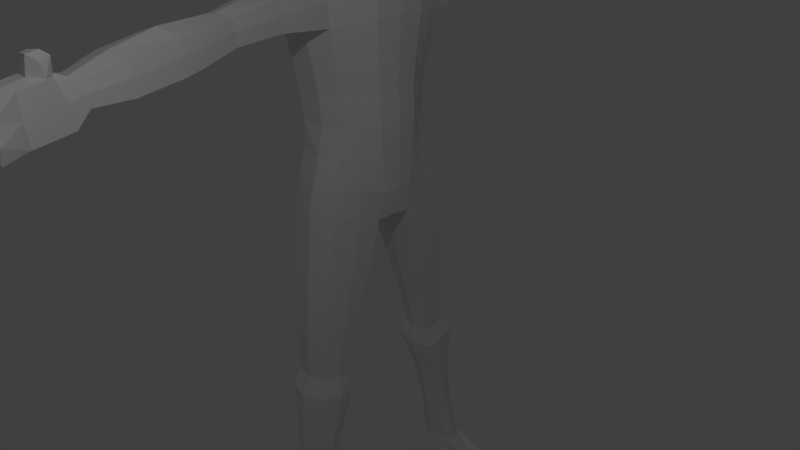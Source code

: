 # Source: manmade.blend  (saved by Blender 2.79.0; exported with 4.5.12 LTS)
import bpy
from mathutils import Matrix  # noqa: F401  (used for matrix-valued properties, if any)

bpy.ops.wm.read_factory_settings(use_empty=True)
scene = bpy.context.scene
scene.name = 'Scene'

# ---- collections
col_collection_1 = bpy.data.collections.new('Collection 1'); scene.collection.children.link(col_collection_1)

# ---- materials (node trees are filled in below, after node groups)
mat_material = bpy.data.materials.new('Material')
mat_material.alpha_threshold = 0.0
mat_material.use_transparent_shadow = False
mat_material.roughness = 0.5
mat_material.line_color = (0.0, 0.0, 0.0, 1.0)
mat_material_002 = bpy.data.materials.new('Material.002')
mat_material_002.alpha_threshold = 0.0
mat_material_002.use_transparent_shadow = False
mat_material_002.roughness = 0.5

# ---- material node trees

# ---- world
world_world = bpy.data.worlds.new('World'); scene.world = world_world
world_world.color = (0.05088, 0.05088, 0.05088)
world_world.use_sun_shadow = False
world_world.sun_shadow_jitter_overblur = 0.0
world_world.cycles.sampling_method = 'MANUAL'

# ---- cameras
cam_camera = bpy.data.cameras.new('Camera')
cam_camera.clip_end = 100.0
cam_camera.lens = 35.0
cam_camera.sensor_width = 32.0
cam_camera.sensor_height = 18.0
cam_camera.ortho_scale = 7.314
cam_camera.dof.focus_distance = 0.0
cam_camera.dof.aperture_fstop = 128.0

# ---- lights
light_point = bpy.data.lights.new('Point', 'POINT')
light_point.transmission_factor = 0.0
light_point.energy = 100.0
light_point.shadow_buffer_clip_start = 0.5
light_point.shadow_soft_size = 0.1
light_point.shadow_maximum_resolution = 0.006
light_point.use_absolute_resolution = True
light_lamp = bpy.data.lights.new('Lamp', 'POINT')
light_lamp.transmission_factor = 0.0
light_lamp.cutoff_distance = 30.0
light_lamp.energy = 100.0
light_lamp.shadow_buffer_clip_start = 1.001
light_lamp.shadow_soft_size = 0.1
light_lamp.shadow_maximum_resolution = 0.006
light_lamp.use_absolute_resolution = True

# ---- meshes
me_cube = bpy.data.meshes.new('Cube')
me_cube.from_pydata([(0.3624, 0.8494, -1.0), (0.3818, -0.8531, -1.0), (-0.2829, -0.8936, -1.0), (-0.2636, 0.9313, -1.0), (0.3583, 0.8494, 1.7), (0.3525, -0.8531, 1.732), (-0.2757, -0.997, 1.695), (-0.09324, 1.0, 1.718), (0.4953, 0.01336, -1.172), (-0.309, 2.98e-07, -1.201), (0.5776, -5.364e-07, 1.876), (-0.406, 1.788e-07, 1.876), (0.301, 0.6197, 0.0), (0.2928, -0.639, 0.0), (-0.2393, -0.7498, 0.0), (-0.2346, 0.7543, 0.0), (-0.4263, -0.0001482, 0.0), (0.5793, -0.0001486, 0.0), (0.4552, -0.2248, -1.205), (0.5293, -0.3347, 1.81), (-0.355, -0.2033, -1.183), (-0.3024, -0.3785, 1.823), (-0.4159, -0.2579, 0.0), (0.5432, -0.2579, 0.0), (-0.3008, 0.2237, -1.201), (-0.2985, 0.3501, 1.794), (0.4844, 0.2139, -1.201), (0.4838, 0.3501, 1.808), (0.5416, 0.264, 0.0), (-0.4137, 0.264, 0.0), (0.4123, 0.2069, 2.09), (0.4261, 0.001781, 2.118), (-0.2464, -0.2302, 2.091), (-0.2558, 0.001782, 2.118), (0.4128, -0.1926, 2.091), (-0.246, 0.2445, 2.089), (0.07749, 1.0, -1.0), (0.07749, -0.977, -1.0), (0.0775, 1.0, 1.758), (0.07749, -1.0, 1.758), (0.07749, 1.192e-07, -1.23), (0.06277, 0.7543, 0.0), (0.08894, -0.7498, 0.0), (0.08302, -0.4352, 1.886), (0.07749, -0.1633, -1.205), (0.07902, 0.1629, -1.201), (0.08289, 0.4378, 1.847), (0.3755, 0.3531, 3.109), (0.08322, -0.2302, 2.091), (0.08313, 0.2445, 2.089), (0.6195, 0.3088, 2.193), (0.6465, -5.35e-07, 2.18), (-0.2818, -0.3489, 2.195), (-0.2953, 1.802e-07, 2.234), (0.6204, -0.3218, 2.195), (0.08302, -0.4318, 2.195), (-0.2813, 0.3768, 2.193), (0.08289, 0.4597, 2.193), (0.4726, 0.0009366, 3.171), (-0.2631, -0.3734, 3.125), (-0.271, 0.0009373, 3.167), (0.09064, 0.0009369, 3.234), (0.3781, -0.3447, 3.114), (0.08824, -0.3734, 3.171), (-0.2473, 0.3995, 3.128), (0.08812, 0.3995, 3.17), (0.3037, -1.062, -5.28), (0.3502, -1.374, -5.281), (0.2011, 1.396, -5.289), (-0.04283, 1.396, -5.289), (0.1873, -1.4, -5.281), (0.04416, -1.345, -5.281), (0.01533, 1.067, -5.287), (0.01236, -1.068, -5.28), (0.1873, -1.005, -5.28), (0.3578, 1.374, -5.289), (0.3767, 1.074, -5.287), (0.2019, 0.9966, -5.287), (0.4134, 0.7977, 1.176), (0.3617, -0.8072, 1.176), (-0.2766, -0.9541, 1.192), (-0.3337, 0.9483, 1.176), (-0.4315, 1.985e-07, 1.255), (0.5988, -4.575e-07, 1.255), (-0.4187, -0.3193, 1.229), (0.5727, -0.3193, 1.229), (0.5715, 0.332, 1.227), (-0.4175, 0.332, 1.227), (0.07296, 0.9483, 1.176), (0.08265, -0.9541, 1.176), (0.3617, -0.8072, 1.176), (0.3525, -0.8531, 1.732), (-0.2766, -0.9541, 1.192), (-0.2757, -0.997, 1.695), (0.07749, -1.0, 1.758), (0.08265, -0.9541, 1.176), (0.9435, -4.252, 0.9182), (0.9602, -4.29, 1.404), (0.8235, -4.374, 0.9596), (0.7393, -4.413, 1.429), (0.884, -4.413, 1.429), (0.8883, -4.374, 0.9438), (0.7702, 3.97, 0.9205), (0.8033, 4.011, 1.388), (0.6186, 4.091, 0.9168), (0.5928, 4.132, 1.385), (0.7303, 4.132, 1.385), (0.7266, 4.091, 0.9168), (0.5498, -0.917, -5.686), (0.4423, -1.451, -5.688), (0.2205, 1.478, -5.696), (-0.008075, 1.419, -5.696), (0.2069, -1.468, -5.688), (-0.03049, -1.401, -5.687), (-0.01756, 0.9892, -5.693), (-0.03049, -0.9834, -5.686), (0.2069, -0.917, -5.686), (0.4426, 1.447, -5.696), (0.5673, 0.912, -5.693), (0.2216, 0.912, -5.693), (1.123, -0.9843, -5.4), (0.9834, -1.384, -5.463), (1.001, 1.38, -5.456), (1.125, 1.009, -5.421), (1.122, -0.9613, -5.687), (1.042, -1.408, -5.688), (1.079, 1.421, -5.697), (1.123, 0.9807, -5.693), (0.3054, 1.32, 1.57), (0.1669, 1.442, 1.639), (0.3548, 1.289, 1.25), (0.1635, 1.404, 1.208), (-0.01727, 1.41, 1.557), (-0.09154, 1.379, 1.25), (0.4395, 1.838, 1.517), (0.4192, 1.813, 1.231), (0.2659, 1.914, 1.158), (0.2693, 1.953, 1.589), (0.09427, 1.912, 1.497), (0.05144, 1.887, 1.231), (0.6123, 2.289, 1.529), (0.5841, 2.253, 1.13), (0.3573, 2.368, 1.063), (0.3615, 2.415, 1.596), (0.1076, 2.392, 1.509), (0.07105, 2.356, 1.13), (0.6843, 2.533, 1.521), (0.6538, 2.495, 1.09), (0.4068, 2.614, 1.044), (0.4108, 2.661, 1.567), (0.1357, 2.645, 1.501), (0.1008, 2.607, 1.09), (0.7248, 3.036, 1.431), (0.7002, 3.005, 1.084), (0.5061, 3.114, 1.065), (0.5091, 3.148, 1.45), (0.2943, 3.126, 1.411), (0.2548, 3.095, 1.084), (0.7305, 3.475, 1.333), (0.714, 3.454, 1.1), (0.5922, 3.545, 1.072), (0.5944, 3.571, 1.36), (0.4606, 3.535, 1.312), (0.4148, 3.514, 1.1), (0.7472, 3.673, 1.447), (0.6779, 3.573, 0.9613), (0.6239, 3.698, 0.9575), (0.6277, 3.742, 1.443), (0.4764, 3.742, 1.443), (0.5033, 3.698, 0.9575), (0.6186, 4.091, 0.9168), (0.5928, 4.132, 1.385), (0.4764, 3.742, 1.443), (0.5033, 3.698, 0.9575), (-0.3998, -0.0003669, 0.4348), (0.555, -0.0003674, 0.4348), (-0.3892, -0.2619, 0.4267), (0.524, -0.2619, 0.4267), (0.5226, 0.2691, 0.4263), (-0.3874, 0.2691, 0.4263), (0.08521, -0.7818, 0.4107), (0.3211, 0.6376, 0.4107), (0.3001, -0.6534, 0.4107), (-0.2513, -0.7818, 0.4107), (-0.2478, 0.7693, 0.4107), (0.06558, 0.7693, 0.4107), (0.362, 0.7072, 0.7933), (0.327, -0.7199, 0.7933), (-0.2879, -0.8559, 0.7933), (-0.2853, 0.8467, 0.7933), (0.06904, 0.8467, 0.7933), (-0.4112, -0.0001219, 0.8425), (0.5718, -0.0001225, 0.8425), (-0.3996, -0.2865, 0.8261), (0.5434, -0.2865, 0.8261), (0.542, 0.2964, 0.8253), (-0.3981, 0.2964, 0.8253), (0.08393, -0.8559, 0.7933), (-0.3945, 6.494e-06, -0.8407), (0.5495, 6.088e-06, -0.8407), (0.3467, 0.7854, -0.6859), (0.3569, -0.7944, -0.6859), (-0.2788, -0.8399, -0.6859), (-0.2773, 0.8571, -0.6859), (0.537, -0.1989, -0.8237), (-0.3909, -0.1989, -0.8237), (-0.3891, 0.2009, -0.8209), (0.5375, 0.2009, -0.8209), (0.08183, -0.916, -0.6859), (0.07277, 0.9332, -0.6859), (0.3192, 0.6897, -0.345), (0.3198, -0.7039, -0.345), (-0.2569, -0.7468, -0.345), (-0.2393, 0.7543, -0.345), (0.06728, 0.8288, -0.345), (-0.4052, -4.036e-05, -0.4178), (0.5584, -4.08e-05, -0.4178), (0.5339, -0.2268, -0.4099), (-0.3981, -0.2268, -0.4099), (-0.3961, 0.2309, -0.4086), (0.5332, 0.2309, -0.4086), (0.08505, -0.8183, -0.345), (0.2159, -1.526, 1.196), (-0.01827, -1.505, 1.248), (-0.006521, -1.579, 1.595), (0.2119, -1.562, 1.645), (0.3566, -1.44, 1.582), (0.3729, -1.41, 1.233), (0.3541, -2.116, 1.182), (0.1387, -2.112, 1.51), (0.4495, -2.036, 1.497), (0.1666, -2.088, 1.238), (0.3507, -2.146, 1.562), (0.4684, -2.012, 1.222), (0.4624, -2.569, 1.093), (0.2064, -2.581, 1.504), (0.6, -2.489, 1.491), (0.2377, -2.552, 1.168), (0.4581, -2.607, 1.576), (0.6167, -2.46, 1.152), (0.5214, -2.817, 1.05), (0.2519, -2.835, 1.495), (0.6736, -2.737, 1.482), (0.2843, -2.804, 1.136), (0.5167, -2.858, 1.579), (0.6895, -2.707, 1.121), (0.65, -3.367, 1.051), (0.3943, -3.381, 1.441), (0.7932, -3.288, 1.428), (0.4258, -3.352, 1.1), (0.6462, -3.402, 1.487), (0.8098, -3.259, 1.084), (0.7468, -3.787, 1.101), (0.5597, -3.778, 1.356), (0.8263, -3.711, 1.343), (0.5858, -3.757, 1.118), (0.7444, -3.808, 1.37), (0.8465, -3.69, 1.102), (0.7902, -3.958, 0.9721), (0.6966, -4.046, 1.454), (0.821, -3.939, 1.419), (0.7169, -3.958, 0.9879), (0.7858, -3.997, 1.469), (0.851, -3.832, 0.9465), (0.7708, 3.846, 1.429), (0.7064, 3.732, 0.9487), (0.6556, 3.857, 0.945), (0.6593, 3.899, 1.425), (0.5123, 3.899, 1.425), (0.5388, 3.857, 0.945), (0.5123, 3.899, 1.425), (0.5388, 3.857, 0.945), (0.8264, -4.112, 0.9616), (0.6717, -4.151, 1.454), (0.9022, -4.026, 1.429), (0.7563, -4.112, 0.9775), (0.822, -4.151, 1.454), (0.8852, -3.987, 0.936), (0.4229, 0.8236, 1.451), (0.3717, -0.8302, 1.467), (-0.3506, -0.9771, 1.467), (-0.2602, 0.9741, 1.467), (-0.4188, 1.887e-07, 1.565), (0.5882, -4.97e-07, 1.565), (-0.4056, -0.327, 1.532), (0.5656, -0.327, 1.532), (0.5646, 0.3411, 1.531), (-0.4047, 0.3411, 1.531), (0.3717, -0.8302, 1.467), (-0.3506, -0.9771, 1.467), (0.9519, -4.271, 1.161), (0.752, -4.393, 1.186), (0.7867, 3.991, 1.154), (0.6057, 4.112, 1.151), (0.6064, 0.4143, 2.621), (-0.1011, 1.394, 1.423), (0.3671, 1.305, 1.423), (0.04353, 1.9, 1.374), (0.4293, 1.826, 1.374), (0.06002, 2.374, 1.329), (0.5982, 2.271, 1.329), (0.08896, 2.626, 1.305), (0.6691, 2.514, 1.305), (0.2452, 3.11, 1.258), (0.7125, 3.02, 1.258), (0.4084, 3.524, 1.216), (0.7223, 3.464, 1.216), (0.4899, 3.72, 1.2), (0.6951, 3.594, 1.204), (0.6057, 4.112, 1.151), (0.4899, 3.72, 1.2), (-0.0869, -1.52, 1.42), (0.3794, -1.425, 1.42), (0.09989, -2.1, 1.372), (0.4736, -2.024, 1.372), (0.1693, -2.567, 1.335), (0.6231, -2.475, 1.335), (0.2154, -2.82, 1.314), (0.6962, -2.722, 1.314), (0.3573, -3.366, 1.269), (0.8162, -3.273, 1.269), (0.52, -3.768, 1.235), (0.8511, -3.701, 1.235), (0.6451, -3.977, 1.221), (0.8596, -3.852, 1.195), (0.5256, 3.878, 1.185), (0.7234, 3.754, 1.189), (0.6846, -4.131, 1.208), (0.8937, -4.007, 1.182), (0.8263, -4.127, 1.633), (0.8169, -4.007, 1.648), (0.871, -3.949, 1.602), (0.708, -4.056, 1.635), (0.7219, -4.132, 1.622), (0.8995, -4.058, 1.581), (1.314, -4.586, 1.134), (1.286, -4.62, 1.298), (1.114, -4.709, 1.159), (1.14, -4.701, 1.315), (1.197, -4.661, 1.323), (1.248, -4.709, 1.159), (1.2, -4.635, 0.9959), (1.274, -4.595, 0.9781), (1.215, -4.675, 1.011), (0.6615, 3.881, 1.613), (0.6298, 3.762, 1.631), (0.565, 3.876, 1.613), (0.5493, 3.792, 1.631), (0.6872, 3.733, 1.599), (0.7388, 3.852, 1.617), (1.01, 4.186, 1.124), (0.9988, 4.217, 1.298), (0.8286, 4.307, 1.121), (0.8422, 4.307, 1.295), (0.9092, 4.251, 1.315), (0.9514, 4.307, 1.121), (0.9742, 4.186, 0.9498), (0.9061, 4.216, 0.9259), (0.8614, 4.276, 0.947), (0.07364, 0.5316, 2.663), (-0.3976, -0.3841, 2.728), (0.07379, -0.5014, 2.665), (0.6087, -0.4194, 2.626), (0.6879, -0.001058, 2.656), (-0.389, 0.4144, 2.729), (-0.4118, -0.001057, 2.684), (0.1053, -0.357, -1.999), (-0.2686, -0.3969, -1.977), (-0.2232, -1.019, -1.853), (0.1053, -1.062, -1.853), (0.3694, -0.9556, -1.853), (0.4243, -0.4185, -1.999), (0.3424, 0.9418, -1.87), (0.4366, 0.4261, -2.004), (0.1085, 0.375, -2.004), (0.1072, 1.066, -1.87), (-0.2266, 1.038, -1.87), (-0.194, 0.4359, -2.004), (0.1191, -0.5327, -2.711), (-0.1504, -1.088, -2.609), (0.3439, -1.042, -2.609), (-0.1972, -0.574, -2.689), (0.1191, -1.132, -2.609), (0.3788, -0.5963, -2.711), (0.3792, 0.6185, -2.732), (0.1237, 0.5658, -2.732), (-0.1054, 0.6286, -2.732), (0.312, 1.022, -2.643), (0.1227, 1.122, -2.643), (-0.1388, 1.093, -2.643), (0.1311, -0.6392, -3.275), (-0.09306, -1.111, -3.199), (0.3248, -1.078, -3.199), (-0.1399, -0.6805, -3.252), (0.1311, -1.155, -3.199), (0.3455, -0.7028, -3.275), (0.3464, 0.7173, -3.258), (0.1351, 0.6646, -3.258), (-0.04977, 0.7274, -3.258), (0.2952, 1.052, -3.192), (0.1342, 1.138, -3.192), (-0.08301, 1.108, -3.192), (0.1446, -0.6072, -3.508), (-0.1252, -1.217, -3.421), (0.3944, -1.174, -3.421), (-0.157, -0.6703, -3.508), (0.1446, -1.272, -3.421), (0.3877, -0.6646, -3.508), (0.4334, 0.6918, -3.487), (0.1512, 0.6139, -3.487), (-0.1427, 0.6842, -3.487), (0.3758, 1.158, -3.405), (0.15, 1.277, -3.405), (-0.2013, 1.277, -3.405), (0.1617, -0.7615, -4.1), (-0.04147, -1.249, -4.05), (0.3659, -1.224, -4.05), (-0.07327, -0.8246, -4.1), (0.1617, -1.304, -4.05), (0.3383, -0.8189, -4.1), (0.3514, 0.873, -4.071), (0.1674, 0.7951, -4.071), (-0.02844, 0.8654, -4.071), (0.3292, 1.187, -4.03), (0.1665, 1.273, -4.03), (-0.08662, 1.273, -4.03), (0.1803, -0.9077, -4.739), (0.03111, -1.296, -4.719), (0.3473, -1.286, -4.719), (-0.0006879, -0.9709, -4.739), (0.1803, -1.351, -4.719), (0.3028, -0.9651, -4.739), (0.3385, 0.9985, -4.698), (0.1882, 0.9206, -4.698), (0.02616, 0.9909, -4.698), (0.3284, 1.26, -4.679), (0.1874, 1.335, -4.679), (-0.03191, 1.335, -4.679), (0.4494, -0.5177, -1.1), (0.4384, -0.6011, 1.77), (0.4146, -0.4537, 0.0), (-0.3658, -0.5932, -1.1), (-0.2886, -0.7204, 1.783), (-0.3251, -0.5212, 0.0), (0.08018, -0.7254, 1.82), (0.4947, -1.191, -5.28), (-0.05007, -1.235, -5.28), (-0.3759, -0.6455, 1.202), (0.4643, -0.57, 1.202), (0.4946, -1.191, -5.687), (-0.136, -1.25, -5.687), (0.2069, -1.25, -5.687), (1.185, -1.18, -5.4), (1.185, -1.181, -5.687), (0.409, -0.4631, 0.4185), (-0.3183, -0.5291, 0.4185), (0.4322, -0.5092, 0.8093), (-0.3422, -0.5791, 0.8093), (-0.3594, -0.579, -0.7529), (0.4445, -0.5049, -0.7529), (-0.3365, -0.5417, -0.3766), (0.4239, -0.4719, -0.3766), (-0.3774, -0.661, 1.499), (0.466, -0.5855, 1.499), (0.428, -0.6646, -1.924), (-0.2795, -0.7301, -1.924), (0.3938, -0.7946, -2.659), (-0.2084, -0.8504, -2.659), (0.3678, -0.8649, -3.236), (-0.1511, -0.9129, -3.236), (0.4499, -0.8982, -3.463), (-0.2194, -0.9602, -3.463), (0.4112, -0.9993, -4.074), (-0.1357, -1.05, -4.074), (0.3845, -1.102, -4.729), (-0.06312, -1.144, -4.729), (-0.3651, 0.5814, -1.1), (-0.1959, 0.6751, 1.756), (-0.3241, 0.5091, 0.0), (0.4424, 0.5062, -1.1), (0.421, 0.5998, 1.754), (0.4213, 0.4418, 0.0), (0.08019, 0.7189, 1.803), (-0.04241, 1.227, -5.288), (0.5051, 1.18, -5.288), (0.4925, 0.5649, 1.202), (-0.3756, 0.6401, 1.202), (-0.1246, 1.238, -5.695), (0.505, 1.18, -5.695), (0.2211, 1.238, -5.695), (1.196, 1.191, -5.383), (1.196, 1.19, -5.695), (-0.3176, 0.5192, 0.4185), (0.4218, 0.4534, 0.4185), (-0.3417, 0.5716, 0.8093), (0.452, 0.5018, 0.8093), (0.4421, 0.4932, -0.7534), (-0.3586, 0.567, -0.7534), (0.4262, 0.4603, -0.3768), (-0.3356, 0.5299, -0.3768), (0.4937, 0.5823, 1.491), (-0.3325, 0.6576, 1.499), (-0.2581, 0.7206, -1.937), (0.4085, 0.6584, -1.937), (-0.1715, 0.844, -2.687), (0.3652, 0.7939, -2.687), (-0.1158, 0.9011, -3.225), (0.3404, 0.8585, -3.225), (-0.2007, 0.9455, -3.446), (0.4391, 0.8859, -3.446), (-0.08619, 1.034, -4.051), (0.3748, 0.9911, -4.051), (-0.03153, 1.128, -4.688), (0.368, 1.09, -4.688), (0.394, 0.2138, 1.972), (0.407, 0.001785, 1.999), (-0.2369, 0.001785, 1.999), (-0.2277, 0.231, 1.972), (-0.2281, -0.2173, 1.973), (0.3946, -0.2001, 1.973), (0.08324, -0.2512, 1.99), (0.08316, 0.2606, 1.976)], [], [(430, 427, 71, 70), (444, 442, 6, 39), (463, 439, 5, 279), (39, 6, 93, 94), (501, 477, 7, 281), (209, 36, 3, 203), (284, 21, 11, 282), (286, 27, 10, 283), (517, 516, 33, 35), (45, 40, 9, 24), (220, 28, 17, 216), (218, 22, 16, 215), (185, 41, 15, 184), (499, 478, 15, 213), (221, 42, 14, 212), (461, 440, 13, 211), (216, 17, 23, 217), (460, 443, 22, 218), (462, 442, 21, 284), (283, 10, 19, 285), (515, 514, 30, 31), (40, 44, 20, 9), (215, 16, 29, 219), (498, 481, 28, 220), (429, 426, 74, 73), (482, 477, 25, 46), (500, 480, 27, 286), (282, 11, 25, 287), (35, 33, 53, 56), (31, 30, 50, 51), (516, 518, 32, 33), (519, 515, 31, 34), (521, 517, 35, 49), (520, 519, 34, 48), (518, 520, 48, 32), (514, 521, 49, 30), (32, 48, 55, 52), (48, 34, 54, 55), (480, 482, 46, 27), (432, 433, 77, 76), (8, 18, 44, 40), (211, 13, 42, 221), (181, 12, 41, 185), (26, 8, 40, 45), (200, 0, 36, 209), (89, 79, 90, 95), (439, 444, 39, 5), (513, 432, 76, 484), (363, 294, 47, 58), (361, 362, 62, 63), (294, 359, 65, 47), (360, 361, 63, 59), (49, 35, 56, 57), (34, 31, 51, 54), (33, 32, 52, 53), (30, 49, 57, 50), (65, 64, 60, 61), (61, 60, 59, 63), (58, 61, 63, 62), (47, 65, 61, 58), (359, 364, 64, 65), (364, 365, 60, 64), (362, 363, 58, 62), (365, 360, 59, 60), (77, 72, 114, 119), (108, 66, 120, 124), (74, 66, 108, 116), (483, 69, 111, 487), (475, 429, 73, 446), (474, 428, 67, 445), (436, 435, 75, 68), (428, 430, 70, 67), (437, 436, 68, 69), (433, 434, 72, 77), (426, 431, 66, 74), (512, 437, 69, 483), (187, 79, 89, 197), (326, 265, 102, 292), (191, 82, 87, 196), (495, 485, 86, 195), (192, 83, 85, 194), (457, 447, 84, 193), (267, 264, 103, 106), (195, 86, 83, 192), (193, 84, 82, 191), (494, 486, 81, 189), (197, 89, 80, 188), (456, 448, 79, 187), (276, 273, 99, 100), (275, 272, 101, 98), (280, 80, 92, 289), (279, 5, 91, 288), (80, 89, 95, 92), (5, 39, 94, 91), (99, 291, 337, 338), (97, 100, 339, 336), (328, 274, 97, 290), (272, 277, 96, 101), (274, 276, 100, 97), (327, 275, 98, 291), (103, 292, 350, 351), (105, 106, 354, 353), (265, 266, 107, 102), (268, 267, 106, 105), (269, 169, 173, 271), (266, 269, 104, 107), (451, 112, 113, 450), (489, 119, 114, 487), (488, 118, 119, 489), (449, 109, 112, 451), (446, 73, 115, 450), (76, 77, 119, 118), (69, 68, 110, 111), (68, 75, 117, 110), (73, 74, 116, 115), (70, 71, 113, 112), (67, 70, 112, 109), (67, 109, 125, 121), (452, 121, 125, 453), (490, 123, 127, 491), (484, 76, 123, 490), (488, 117, 126, 491), (445, 67, 121, 452), (117, 75, 122, 126), (449, 108, 124, 453), (76, 118, 127, 123), (88, 81, 133, 131), (281, 7, 132, 295), (7, 38, 129, 132), (78, 88, 131, 130), (38, 4, 128, 129), (278, 78, 130, 296), (131, 133, 139, 136), (295, 132, 138, 297), (132, 129, 137, 138), (130, 131, 136, 135), (129, 128, 134, 137), (296, 130, 135, 298), (136, 139, 145, 142), (297, 138, 144, 299), (138, 137, 143, 144), (135, 136, 142, 141), (137, 134, 140, 143), (298, 135, 141, 300), (142, 145, 151, 148), (299, 144, 150, 301), (144, 143, 149, 150), (141, 142, 148, 147), (143, 140, 146, 149), (300, 141, 147, 302), (148, 151, 157, 154), (301, 150, 156, 303), (150, 149, 155, 156), (147, 148, 154, 153), (149, 146, 152, 155), (302, 147, 153, 304), (154, 157, 163, 160), (303, 156, 162, 305), (156, 155, 161, 162), (153, 154, 160, 159), (155, 152, 158, 161), (304, 153, 159, 306), (160, 163, 169, 166), (305, 162, 168, 307), (162, 161, 167, 168), (159, 160, 166, 165), (161, 158, 164, 167), (306, 159, 165, 308), (325, 270, 171, 309), (268, 105, 171, 270), (307, 168, 172, 310), (440, 454, 182, 13), (42, 180, 183, 14), (478, 492, 184, 15), (22, 176, 174, 16), (28, 178, 175, 17), (443, 455, 176, 22), (17, 175, 177, 23), (481, 493, 178, 28), (16, 174, 179, 29), (13, 182, 180, 42), (186, 181, 185, 190), (190, 185, 184, 189), (88, 190, 189, 81), (78, 186, 190, 88), (454, 456, 187, 182), (180, 197, 188, 183), (492, 494, 189, 184), (176, 193, 191, 174), (178, 195, 192, 175), (455, 457, 193, 176), (175, 192, 194, 177), (493, 495, 195, 178), (174, 191, 196, 179), (182, 187, 197, 180), (210, 200, 209, 214), (1, 201, 208, 37), (479, 496, 207, 26), (9, 198, 206, 24), (441, 458, 205, 20), (8, 199, 204, 18), (438, 459, 201, 1), (37, 208, 202, 2), (476, 497, 203, 3), (20, 205, 198, 9), (26, 207, 199, 8), (214, 209, 203, 213), (41, 214, 213, 15), (12, 210, 214, 41), (201, 211, 221, 208), (496, 498, 220, 207), (198, 215, 219, 206), (458, 460, 218, 205), (199, 216, 217, 204), (459, 461, 211, 201), (208, 221, 212, 202), (497, 499, 213, 203), (205, 218, 215, 198), (207, 220, 216, 199), (289, 92, 223, 311), (91, 94, 225, 226), (95, 90, 227, 222), (288, 91, 226, 312), (92, 95, 222, 223), (94, 93, 224, 225), (311, 223, 231, 313), (226, 225, 232, 230), (222, 227, 233, 228), (312, 226, 230, 314), (223, 222, 228, 231), (225, 224, 229, 232), (313, 231, 237, 315), (230, 232, 238, 236), (228, 233, 239, 234), (314, 230, 236, 316), (231, 228, 234, 237), (232, 229, 235, 238), (315, 237, 243, 317), (236, 238, 244, 242), (234, 239, 245, 240), (316, 236, 242, 318), (237, 234, 240, 243), (238, 235, 241, 244), (317, 243, 249, 319), (242, 244, 250, 248), (240, 245, 251, 246), (318, 242, 248, 320), (243, 240, 246, 249), (244, 241, 247, 250), (319, 249, 255, 321), (248, 250, 256, 254), (246, 251, 257, 252), (320, 248, 254, 322), (249, 246, 252, 255), (250, 247, 253, 256), (321, 255, 261, 323), (254, 256, 262, 260), (252, 257, 263, 258), (322, 254, 260, 324), (255, 252, 258, 261), (256, 253, 259, 262), (168, 268, 270, 172), (310, 172, 270, 325), (166, 169, 269, 266), (104, 269, 271, 170), (267, 268, 346, 344), (165, 166, 266, 265), (264, 267, 344, 349), (308, 165, 265, 326), (323, 261, 275, 327), (262, 259, 332, 330), (258, 263, 277, 272), (324, 260, 274, 328), (261, 258, 272, 275), (276, 274, 334, 329), (263, 324, 328, 277), (259, 323, 327, 273), (164, 308, 326, 264), (173, 310, 325, 271), (257, 322, 324, 263), (253, 321, 323, 259), (251, 320, 322, 257), (247, 319, 321, 253), (245, 318, 320, 251), (241, 317, 319, 247), (239, 316, 318, 245), (235, 315, 317, 241), (233, 314, 316, 239), (229, 313, 315, 235), (227, 312, 314, 233), (224, 311, 313, 229), (90, 288, 312, 227), (93, 289, 311, 224), (169, 307, 310, 173), (271, 325, 309, 170), (158, 306, 308, 164), (163, 305, 307, 169), (152, 304, 306, 158), (157, 303, 305, 163), (146, 302, 304, 152), (151, 301, 303, 157), (140, 300, 302, 146), (145, 299, 301, 151), (134, 298, 300, 140), (139, 297, 299, 145), (128, 296, 298, 134), (133, 295, 297, 139), (4, 278, 296, 128), (81, 281, 295, 133), (292, 102, 356, 350), (107, 104, 358, 357), (273, 327, 291, 99), (277, 328, 290, 96), (291, 98, 343, 337), (101, 96, 342, 341), (79, 279, 288, 90), (6, 280, 289, 93), (264, 326, 292, 103), (82, 282, 287, 87), (485, 500, 286, 86), (83, 283, 285, 85), (447, 462, 284, 84), (86, 286, 283, 83), (84, 284, 282, 82), (486, 501, 281, 81), (448, 463, 279, 79), (331, 330, 329, 334), (330, 332, 333, 329), (260, 262, 330, 331), (259, 273, 333, 332), (274, 260, 331, 334), (273, 276, 329, 333), (340, 339, 338, 337), (335, 336, 339, 340), (342, 335, 340, 341), (341, 340, 337, 343), (98, 101, 341, 343), (96, 290, 335, 342), (100, 99, 338, 339), (290, 97, 336, 335), (347, 345, 344, 346), (345, 348, 349, 344), (167, 164, 348, 345), (168, 167, 345, 347), (268, 168, 347, 346), (164, 264, 349, 348), (350, 356, 357, 355), (355, 357, 358, 352), (354, 355, 352, 353), (351, 350, 355, 354), (104, 293, 352, 358), (102, 107, 357, 356), (106, 103, 351, 354), (293, 105, 353, 352), (53, 52, 360, 365), (54, 51, 363, 362), (56, 53, 365, 364), (57, 56, 364, 359), (52, 55, 361, 360), (50, 57, 359, 294), (55, 54, 362, 361), (51, 50, 294, 363), (44, 18, 371, 366), (1, 37, 369, 370), (438, 1, 370, 464), (441, 20, 367, 465), (20, 44, 366, 367), (37, 2, 368, 369), (476, 3, 376, 502), (45, 24, 377, 374), (3, 36, 375, 376), (36, 0, 372, 375), (479, 26, 373, 503), (26, 45, 374, 373), (366, 371, 383, 378), (370, 369, 382, 380), (464, 370, 380, 466), (465, 367, 381, 467), (367, 366, 378, 381), (369, 368, 379, 382), (502, 376, 389, 504), (374, 377, 386, 385), (376, 375, 388, 389), (375, 372, 387, 388), (503, 373, 384, 505), (373, 374, 385, 384), (378, 383, 395, 390), (380, 382, 394, 392), (466, 380, 392, 468), (467, 381, 393, 469), (381, 378, 390, 393), (382, 379, 391, 394), (504, 389, 401, 506), (385, 386, 398, 397), (389, 388, 400, 401), (388, 387, 399, 400), (505, 384, 396, 507), (384, 385, 397, 396), (390, 395, 407, 402), (392, 394, 406, 404), (468, 392, 404, 470), (469, 393, 405, 471), (393, 390, 402, 405), (394, 391, 403, 406), (506, 401, 413, 508), (397, 398, 410, 409), (401, 400, 412, 413), (400, 399, 411, 412), (507, 396, 408, 509), (396, 397, 409, 408), (402, 407, 419, 414), (404, 406, 418, 416), (470, 404, 416, 472), (471, 405, 417, 473), (405, 402, 414, 417), (406, 403, 415, 418), (508, 413, 425, 510), (409, 410, 422, 421), (413, 412, 424, 425), (412, 411, 423, 424), (509, 408, 420, 511), (408, 409, 421, 420), (414, 419, 431, 426), (416, 418, 430, 428), (472, 416, 428, 474), (473, 417, 429, 475), (417, 414, 426, 429), (418, 415, 427, 430), (510, 425, 437, 512), (421, 422, 434, 433), (425, 424, 436, 437), (424, 423, 435, 436), (511, 420, 432, 513), (420, 421, 433, 432), (415, 473, 475, 427), (419, 472, 474, 431), (403, 471, 473, 415), (407, 470, 472, 419), (391, 469, 471, 403), (395, 468, 470, 407), (379, 467, 469, 391), (383, 466, 468, 395), (368, 465, 467, 379), (371, 464, 466, 383), (2, 441, 465, 368), (18, 438, 464, 371), (85, 285, 463, 448), (80, 280, 462, 447), (204, 217, 461, 459), (202, 212, 460, 458), (18, 204, 459, 438), (2, 202, 458, 441), (183, 188, 457, 455), (177, 194, 456, 454), (14, 183, 455, 443), (23, 177, 454, 440), (109, 449, 453, 125), (66, 445, 452, 120), (120, 452, 453, 124), (71, 446, 450, 113), (108, 449, 451, 116), (116, 451, 450, 115), (194, 85, 448, 456), (188, 80, 447, 457), (431, 474, 445, 66), (427, 475, 446, 71), (19, 43, 444, 439), (280, 6, 442, 462), (212, 14, 443, 460), (217, 23, 440, 461), (285, 19, 439, 463), (43, 21, 442, 444), (423, 511, 513, 435), (422, 510, 512, 434), (411, 509, 511, 423), (410, 508, 510, 422), (399, 507, 509, 411), (398, 506, 508, 410), (387, 505, 507, 399), (386, 504, 506, 398), (372, 503, 505, 387), (377, 502, 504, 386), (0, 479, 503, 372), (24, 476, 502, 377), (87, 287, 501, 486), (78, 278, 500, 485), (206, 219, 499, 497), (200, 210, 498, 496), (24, 206, 497, 476), (0, 200, 496, 479), (181, 186, 495, 493), (179, 196, 494, 492), (12, 181, 493, 481), (29, 179, 492, 478), (118, 488, 491, 127), (75, 484, 490, 122), (122, 490, 491, 126), (117, 488, 489, 110), (110, 489, 487, 111), (196, 87, 486, 494), (186, 78, 485, 495), (434, 512, 483, 72), (72, 483, 487, 114), (435, 513, 484, 75), (4, 38, 482, 480), (278, 4, 480, 500), (38, 7, 477, 482), (210, 12, 481, 498), (219, 29, 478, 499), (287, 25, 477, 501), (27, 46, 521, 514), (21, 43, 520, 518), (43, 19, 519, 520), (46, 25, 517, 521), (19, 10, 515, 519), (11, 21, 518, 516), (10, 27, 514, 515), (25, 11, 516, 517)])
_uv = me_cube.uv_layers.new(name='UVMap')
_uv.uv.foreach_set('vector', [0.9777, 0.4845, 0.9899, 0.4836, 0.9917, 0.5324, 0.98, 0.5333, 0.8637, 0.5978, 0.8322, 0.5971, 0.8325, 0.5723, 0.8631, 0.5732, 0.3917, 0.05934, 0.3947, 0.03514, 0.4158, 0.04011, 0.4122, 0.06369, 0.0, 0.0, 0.0, 0.0, 0.0, 0.0, 0.0, 0.0, 0.68, 0.6027, 0.6795, 0.6258, 0.6515, 0.6238, 0.6528, 0.6013, 0.8715, 0.4027, 0.8735, 0.3749, 0.9025, 0.3774, 0.9013, 0.4052, 0.7642, 0.6012, 0.7698, 0.6269, 0.7379, 0.6335, 0.7365, 0.6057, 0.3131, 0.05048, 0.314, 0.02556, 0.3444, 0.02188, 0.3424, 0.04968, 0.8022, 0.8421, 0.7999, 0.8627, 0.7897, 0.8627, 0.7921, 0.8409, 0.3796, 0.6586, 0.3934, 0.6582, 0.3943, 0.6929, 0.3752, 0.6928, 0.3103, 0.2247, 0.31, 0.188, 0.3326, 0.1898, 0.3299, 0.2271, 0.747, 0.4276, 0.7515, 0.4642, 0.7296, 0.4654, 0.7277, 0.4279, 0.8638, 0.5001, 0.8672, 0.4633, 0.8925, 0.4657, 0.8905, 0.5026, 0.6826, 0.434, 0.686, 0.4677, 0.665, 0.4688, 0.6635, 0.4379, 0.9651, 0.1393, 0.9628, 0.1082, 0.9908, 0.1064, 0.9941, 0.1372, 0.3702, 0.2264, 0.371, 0.1925, 0.3866, 0.1936, 0.3899, 0.225, 0.3299, 0.2271, 0.3326, 0.1898, 0.3545, 0.1914, 0.3492, 0.2279, 0.774, 0.429, 0.7739, 0.4629, 0.7515, 0.4642, 0.747, 0.4276, 0.7926, 0.5966, 0.7988, 0.6217, 0.7698, 0.6269, 0.7642, 0.6012, 0.3424, 0.04968, 0.3444, 0.02188, 0.3724, 0.02989, 0.37, 0.05475, 0.3447, 0.01067, 0.3265, 0.01167, 0.3278, 0.001183, 0.3455, 0.0, 0.3934, 0.6582, 0.4074, 0.6579, 0.4118, 0.6967, 0.3943, 0.6929, 0.7277, 0.4279, 0.7296, 0.4654, 0.707, 0.4666, 0.708, 0.4298, 0.2908, 0.2203, 0.2947, 0.1867, 0.31, 0.188, 0.3103, 0.2247, 0.08808, 0.7112, 0.07314, 0.7101, 0.07634, 0.6629, 0.09078, 0.6639, 0.8591, 0.7274, 0.8354, 0.7226, 0.8285, 0.6931, 0.861, 0.7022, 0.2922, 0.05237, 0.2923, 0.02866, 0.314, 0.02556, 0.3131, 0.05048, 0.7365, 0.6057, 0.7379, 0.6335, 0.7075, 0.6277, 0.7073, 0.6042, 0.7111, 0.8057, 0.7319, 0.8067, 0.7322, 0.8208, 0.6929, 0.8193, 0.7319, 0.7456, 0.7143, 0.7467, 0.7058, 0.7287, 0.7321, 0.7262, 0.7999, 0.8627, 0.8022, 0.8823, 0.7921, 0.8835, 0.7897, 0.8627, 0.3618, 0.0143, 0.3447, 0.01067, 0.3455, 0.0, 0.3619, 0.003722, 0.6903, 0.757, 0.6908, 0.7849, 0.6807, 0.7865, 0.6806, 0.757, 0.8057, 0.6632, 0.8044, 0.6351, 0.8145, 0.6335, 0.8144, 0.6631, 0.8044, 0.691, 0.8057, 0.6632, 0.8144, 0.6631, 0.8145, 0.6927, 0.6908, 0.7291, 0.6903, 0.757, 0.6806, 0.757, 0.6808, 0.7274, 0.7516, 0.8057, 0.7516, 0.7761, 0.769, 0.7767, 0.769, 0.8193, 0.7516, 0.7761, 0.7484, 0.7466, 0.7596, 0.7286, 0.769, 0.7767, 0.8871, 0.7177, 0.8591, 0.7274, 0.861, 0.7022, 0.894, 0.6955, 0.1572, 0.8886, 0.1698, 0.8877, 0.1723, 0.9387, 0.1578, 0.9397, 0.3915, 0.6211, 0.4118, 0.6239, 0.4074, 0.6579, 0.3934, 0.6582, 0.9448, 0.1403, 0.9452, 0.1091, 0.9628, 0.1082, 0.9651, 0.1393, 0.8421, 0.4975, 0.847, 0.4609, 0.8672, 0.4633, 0.8638, 0.5001, 0.3743, 0.6224, 0.3915, 0.6211, 0.3934, 0.6582, 0.3796, 0.6586, 0.8483, 0.3999, 0.8493, 0.372, 0.8735, 0.3749, 0.8715, 0.4027, 0.0, 0.0, 0.0, 0.0, 0.0, 0.0, 0.0, 0.0, 0.8923, 0.61, 0.8637, 0.5978, 0.8631, 0.5732, 0.8852, 0.5872, 0.2162, 0.5541, 0.2236, 0.5554, 0.2139, 0.606, 0.2053, 0.6056, 0.645, 0.7738, 0.6095, 0.7785, 0.6126, 0.7343, 0.6426, 0.7274, 0.5696, 0.6792, 0.5729, 0.7274, 0.531, 0.7071, 0.526, 0.681, 0.656, 0.6349, 0.6523, 0.6827, 0.6095, 0.6818, 0.6147, 0.6559, 0.572, 0.6335, 0.5696, 0.6792, 0.526, 0.681, 0.5298, 0.6495, 0.7111, 0.7762, 0.7111, 0.8057, 0.6929, 0.8193, 0.6929, 0.7768, 0.7484, 0.7466, 0.7319, 0.7456, 0.7321, 0.7262, 0.7596, 0.7286, 0.7319, 0.8067, 0.7516, 0.8057, 0.769, 0.8193, 0.7322, 0.8208, 0.7143, 0.7467, 0.7111, 0.7762, 0.6929, 0.7768, 0.7058, 0.7287, 0.6418, 0.8165, 0.6705, 0.8165, 0.6717, 0.8523, 0.6403, 0.8522, 0.6403, 0.8522, 0.6717, 0.8523, 0.6717, 0.8859, 0.6415, 0.8858, 0.6095, 0.8521, 0.6403, 0.8522, 0.6415, 0.8858, 0.6183, 0.8831, 0.6188, 0.8205, 0.6418, 0.8165, 0.6403, 0.8522, 0.6095, 0.8521, 0.6523, 0.6827, 0.655, 0.7274, 0.6132, 0.7118, 0.6095, 0.6818, 0.7382, 0.6335, 0.734, 0.6813, 0.6929, 0.681, 0.6962, 0.6452, 0.6806, 0.7748, 0.645, 0.7738, 0.6426, 0.7274, 0.6721, 0.7311, 0.734, 0.6813, 0.7385, 0.7262, 0.6965, 0.7146, 0.6929, 0.681, 0.1723, 0.9387, 0.1876, 0.9372, 0.1931, 0.9723, 0.1736, 0.9742, 0.04923, 0.6255, 0.06676, 0.6619, 0.0, 0.6458, 0.002053, 0.6211, 0.07634, 0.6629, 0.06676, 0.6619, 0.04923, 0.6255, 0.07749, 0.6279, 0.6066, 0.04663, 0.5926, 0.0473, 0.5889, 0.01204, 0.604, 0.01143, 0.8049, 0.08436, 0.7905, 0.08421, 0.7961, 0.03688, 0.81, 0.03611, 0.3968, 0.5716, 0.412, 0.5719, 0.4158, 0.6211, 0.4009, 0.6201, 0.8879, 0.09458, 0.8763, 0.09319, 0.8784, 0.04068, 0.8913, 0.04198, 0.9637, 0.4852, 0.9777, 0.4845, 0.98, 0.5333, 0.9665, 0.5341, 0.906, 0.09629, 0.8879, 0.09458, 0.8913, 0.04198, 0.9113, 0.04389, 0.1698, 0.8877, 0.183, 0.8864, 0.1876, 0.9372, 0.1723, 0.9387, 0.07314, 0.7101, 0.06307, 0.709, 0.06676, 0.6619, 0.07634, 0.6629, 0.6174, 0.09819, 0.6003, 0.09993, 0.5926, 0.0473, 0.6066, 0.04663, 0.9384, 0.03844, 0.9337, 0.004564, 0.9578, 0.003384, 0.9594, 0.03743, 0.02058, 0.0588, 0.02086, 0.08041, 0.0005456, 0.08145, 0.0002728, 0.0604, 0.7333, 0.5409, 0.7351, 0.5778, 0.7067, 0.5769, 0.7079, 0.5407, 0.2947, 0.1139, 0.2919, 0.07839, 0.312, 0.07773, 0.3125, 0.1139, 0.3379, 0.1144, 0.3405, 0.07748, 0.3675, 0.08191, 0.3621, 0.1177, 0.7824, 0.5351, 0.7899, 0.57, 0.7622, 0.574, 0.7576, 0.538, 0.7077, 0.8268, 0.7181, 0.8272, 0.7133, 0.8413, 0.7031, 0.8479, 0.3125, 0.1139, 0.312, 0.07773, 0.3405, 0.07748, 0.3379, 0.1144, 0.7576, 0.538, 0.7622, 0.574, 0.7351, 0.5778, 0.7333, 0.5409, 0.6843, 0.5405, 0.6802, 0.576, 0.6538, 0.5752, 0.6607, 0.5404, 0.9594, 0.03743, 0.9578, 0.003384, 0.9883, 0.0, 0.9911, 0.03539, 0.3808, 0.1205, 0.3885, 0.08585, 0.4084, 0.08956, 0.3985, 0.1232, 0.7936, 0.6888, 0.7828, 0.6955, 0.776, 0.6725, 0.7864, 0.6661, 0.3412, 0.9182, 0.3471, 0.9197, 0.347, 0.9439, 0.3415, 0.9425, 0.0, 0.0, 0.0, 0.0, 0.0, 0.0, 0.0, 0.0, 0.0, 0.0, 0.0, 0.0, 0.0, 0.0, 0.0, 0.0, 0.0, 0.0, 0.0, 0.0, 0.0, 0.0, 0.0, 0.0, 0.0, 0.0, 0.0, 0.0, 0.0, 0.0, 0.0, 0.0, 0.3743, 0.768, 0.395, 0.7686, 0.3989, 0.8003, 0.3857, 0.803, 0.7968, 0.6724, 0.7864, 0.6661, 0.7966, 0.634, 0.8044, 0.6335, 0.2323, 0.6847, 0.2112, 0.6845, 0.2118, 0.6606, 0.2326, 0.6608, 0.3471, 0.9197, 0.3546, 0.9101, 0.3542, 0.9344, 0.347, 0.9439, 0.8044, 0.6952, 0.7936, 0.6888, 0.7864, 0.6661, 0.7968, 0.6724, 0.4517, 0.9166, 0.4715, 0.9163, 0.4715, 0.9398, 0.452, 0.9402, 0.6913, 0.8165, 0.6913, 0.8375, 0.6717, 0.8383, 0.6736, 0.8227, 0.6929, 0.8422, 0.7031, 0.8479, 0.7105, 0.864, 0.7029, 0.8656, 0.294, 0.6717, 0.2877, 0.6617, 0.2898, 0.6397, 0.2954, 0.6496, 0.6969, 0.8208, 0.7077, 0.8268, 0.7031, 0.8479, 0.6929, 0.8422, 0.0, 0.0, 0.0, 0.0, 0.0, 0.0, 0.0, 0.0, 0.2877, 0.6617, 0.2779, 0.6637, 0.2807, 0.6416, 0.2898, 0.6397, 0.7965, 0.8113, 0.8144, 0.8126, 0.8076, 0.8327, 0.7944, 0.8409, 0.553, 0.7584, 0.526, 0.7603, 0.5311, 0.7392, 0.551, 0.7284, 0.5497, 0.7833, 0.5279, 0.7903, 0.526, 0.7603, 0.553, 0.7584, 0.7933, 0.786, 0.8144, 0.7921, 0.8144, 0.8126, 0.7965, 0.8113, 0.81, 0.03611, 0.7961, 0.03688, 0.7874, 0.001991, 0.8096, 0.0007957, 0.1578, 0.9397, 0.1723, 0.9387, 0.1736, 0.9742, 0.1451, 0.9766, 0.9113, 0.04389, 0.8913, 0.04198, 0.8926, 0.006942, 0.9115, 0.008494, 0.8913, 0.04198, 0.8784, 0.04068, 0.8744, 0.005089, 0.8926, 0.006942, 0.09078, 0.6639, 0.07634, 0.6629, 0.07749, 0.6279, 0.09709, 0.6294, 0.98, 0.5333, 0.9917, 0.5324, 1.0, 0.5675, 0.9806, 0.5689, 0.9665, 0.5341, 0.98, 0.5333, 0.9806, 0.5689, 0.9611, 0.5701, 0.9665, 0.5341, 0.9611, 0.5701, 0.9115, 0.5732, 0.9152, 0.5533, 0.744, 0.8405, 0.7488, 0.8231, 0.7675, 0.8208, 0.7677, 0.8403, 0.7181, 0.8385, 0.7214, 0.823, 0.7439, 0.8208, 0.7439, 0.8388, 0.5926, 0.7425, 0.6023, 0.7324, 0.6023, 0.7939, 0.5868, 0.7991, 0.5497, 0.7833, 0.5714, 0.7763, 0.5728, 0.8315, 0.5543, 0.843, 0.3938, 0.753, 0.3799, 0.7668, 0.3743, 0.7167, 0.3893, 0.6967, 0.8744, 0.005089, 0.8784, 0.04068, 0.8266, 0.02129, 0.822, 0.0, 0.7933, 0.786, 0.771, 0.7796, 0.7781, 0.7303, 0.7965, 0.7262, 0.1578, 0.9397, 0.1451, 0.9766, 0.09915, 0.9803, 0.09709, 0.9567, 0.2874, 0.9284, 0.2534, 0.9356, 0.266, 0.8937, 0.287, 0.8869, 0.6528, 0.6013, 0.6515, 0.6238, 0.6157, 0.6113, 0.6166, 0.5993, 0.8423, 0.752, 0.8573, 0.7525, 0.8613, 0.7924, 0.8446, 0.7889, 0.3184, 0.9356, 0.2874, 0.9284, 0.287, 0.8869, 0.3048, 0.8937, 0.8573, 0.7525, 0.8801, 0.7399, 0.872, 0.7819, 0.8613, 0.7924, 0.2713, 0.05425, 0.2718, 0.07905, 0.2303, 0.06915, 0.2301, 0.05351, 0.287, 0.8869, 0.266, 0.8937, 0.2694, 0.8464, 0.2872, 0.84, 0.6166, 0.5993, 0.6157, 0.6113, 0.5725, 0.6082, 0.5731, 0.5971, 0.8446, 0.7889, 0.8613, 0.7924, 0.8675, 0.8385, 0.8514, 0.8343, 0.3048, 0.8937, 0.287, 0.8869, 0.2872, 0.84, 0.3014, 0.8464, 0.8613, 0.7924, 0.872, 0.7819, 0.8808, 0.8288, 0.8675, 0.8385, 0.2301, 0.05351, 0.2303, 0.06915, 0.1857, 0.06748, 0.1855, 0.05459, 0.2872, 0.84, 0.2694, 0.8464, 0.2635, 0.8045, 0.2875, 0.7982, 0.5731, 0.5971, 0.5725, 0.6082, 0.5316, 0.6115, 0.5324, 0.5954, 0.8514, 0.8343, 0.8675, 0.8385, 0.874, 0.8803, 0.8513, 0.8774, 0.3014, 0.8464, 0.2872, 0.84, 0.2875, 0.7982, 0.3081, 0.8045, 0.8675, 0.8385, 0.8808, 0.8288, 0.8941, 0.8697, 0.874, 0.8803, 0.1855, 0.05459, 0.1857, 0.06748, 0.1478, 0.07382, 0.1476, 0.05584, 0.2875, 0.7982, 0.2635, 0.8045, 0.2619, 0.7818, 0.2875, 0.7756, 0.5324, 0.5954, 0.5316, 0.6115, 0.51, 0.6119, 0.5108, 0.5944, 0.8513, 0.8774, 0.874, 0.8803, 0.8769, 0.9025, 0.8528, 0.9002, 0.3081, 0.8045, 0.2875, 0.7982, 0.2875, 0.7756, 0.31, 0.7818, 0.874, 0.8803, 0.8941, 0.8697, 0.8992, 0.8918, 0.8769, 0.9025, 0.1476, 0.05584, 0.1478, 0.07382, 0.127, 0.07585, 0.1268, 0.05647, 0.2875, 0.7756, 0.2619, 0.7818, 0.2665, 0.7362, 0.2873, 0.73, 0.5108, 0.5944, 0.51, 0.6119, 0.4684, 0.606, 0.4691, 0.5923, 0.8528, 0.9002, 0.8769, 0.9025, 0.8816, 0.9464, 0.863, 0.9437, 0.31, 0.7818, 0.2875, 0.7756, 0.2873, 0.73, 0.3052, 0.7362, 0.8769, 0.9025, 0.8992, 0.8918, 0.8996, 0.937, 0.8816, 0.9464, 0.1268, 0.05647, 0.127, 0.07585, 0.08365, 0.07308, 0.08345, 0.05747, 0.2873, 0.73, 0.2665, 0.7362, 0.2727, 0.6965, 0.2871, 0.6906, 0.4691, 0.5923, 0.4684, 0.606, 0.4329, 0.5991, 0.4334, 0.5904, 0.863, 0.9437, 0.8816, 0.9464, 0.8858, 0.9845, 0.8739, 0.9809, 0.3052, 0.7362, 0.2873, 0.73, 0.2871, 0.6906, 0.2987, 0.6965, 0.8816, 0.9464, 0.8996, 0.937, 0.897, 0.9763, 0.8858, 0.9845, 0.08345, 0.05747, 0.08365, 0.07308, 0.04554, 0.06875, 0.04541, 0.05827, 0.2871, 0.6906, 0.2727, 0.6965, 0.2776, 0.6783, 0.2877, 0.6762, 0.4334, 0.5904, 0.4329, 0.5991, 0.4158, 0.6117, 0.4165, 0.5899, 0.8739, 0.9809, 0.8858, 0.9845, 0.8896, 1.0, 0.877, 0.9995, 0.2987, 0.6965, 0.2871, 0.6906, 0.2877, 0.6762, 0.2943, 0.6863, 0.8858, 0.9845, 0.897, 0.9763, 0.8998, 0.9942, 0.8896, 1.0, 0.04541, 0.05827, 0.04554, 0.06875, 0.03449, 0.0803, 0.0342, 0.05845, 0.593, 0.8215, 0.593, 0.8431, 0.5728, 0.8413, 0.5728, 0.8202, 0.0, 0.0, 0.0, 0.0, 0.0, 0.0, 0.0, 0.0, 0.0, 0.0, 0.0, 0.0, 0.0, 0.0, 0.0, 0.0, 0.371, 0.1925, 0.3744, 0.1551, 0.3904, 0.157, 0.3866, 0.1936, 0.9628, 0.1082, 0.9611, 0.07152, 0.9898, 0.06968, 0.9908, 0.1064, 0.686, 0.4677, 0.687, 0.5053, 0.6656, 0.5057, 0.665, 0.4688, 0.7515, 0.4642, 0.7537, 0.5024, 0.7315, 0.5043, 0.7296, 0.4654, 0.31, 0.188, 0.3122, 0.1498, 0.3353, 0.1508, 0.3326, 0.1898, 0.7739, 0.4629, 0.7764, 0.5003, 0.7537, 0.5024, 0.7515, 0.4642, 0.3326, 0.1898, 0.3353, 0.1508, 0.3575, 0.1532, 0.3545, 0.1914, 0.2947, 0.1867, 0.2964, 0.1491, 0.3122, 0.1498, 0.31, 0.188, 0.7296, 0.4654, 0.7315, 0.5043, 0.7084, 0.5048, 0.707, 0.4666, 0.9452, 0.1091, 0.9425, 0.07239, 0.9611, 0.07152, 0.9628, 0.1082, 0.8357, 0.5316, 0.8421, 0.4975, 0.8638, 0.5001, 0.8605, 0.5345, 0.8605, 0.5345, 0.8638, 0.5001, 0.8905, 0.5026, 0.8907, 0.5374, 0.8572, 0.569, 0.8605, 0.5345, 0.8907, 0.5374, 0.8918, 0.5723, 0.8283, 0.5657, 0.8357, 0.5316, 0.8605, 0.5345, 0.8572, 0.569, 0.3744, 0.1551, 0.3808, 0.1205, 0.3985, 0.1232, 0.3904, 0.157, 0.9611, 0.07152, 0.9594, 0.03743, 0.9911, 0.03539, 0.9898, 0.06968, 0.687, 0.5053, 0.6843, 0.5405, 0.6607, 0.5404, 0.6656, 0.5057, 0.7537, 0.5024, 0.7576, 0.538, 0.7333, 0.5409, 0.7315, 0.5043, 0.3122, 0.1498, 0.3125, 0.1139, 0.3379, 0.1144, 0.3353, 0.1508, 0.7764, 0.5003, 0.7824, 0.5351, 0.7576, 0.538, 0.7537, 0.5024, 0.3353, 0.1508, 0.3379, 0.1144, 0.3621, 0.1177, 0.3575, 0.1532, 0.2964, 0.1491, 0.2947, 0.1139, 0.3125, 0.1139, 0.3122, 0.1498, 0.7315, 0.5043, 0.7333, 0.5409, 0.7079, 0.5407, 0.7084, 0.5048, 0.9425, 0.07239, 0.9384, 0.03844, 0.9594, 0.03743, 0.9611, 0.07152, 0.848, 0.4302, 0.8483, 0.3999, 0.8715, 0.4027, 0.8694, 0.4328, 0.9433, 0.1996, 0.9436, 0.1712, 0.9674, 0.17, 0.9695, 0.1983, 0.2823, 0.2847, 0.2856, 0.2538, 0.3102, 0.2619, 0.3066, 0.2957, 0.724, 0.3577, 0.7258, 0.39, 0.7087, 0.3927, 0.705, 0.3587, 0.7752, 0.364, 0.7755, 0.3951, 0.7428, 0.3906, 0.7415, 0.3583, 0.3239, 0.2945, 0.3272, 0.265, 0.3443, 0.2647, 0.3439, 0.2989, 0.3695, 0.2914, 0.3706, 0.2603, 0.3956, 0.2561, 0.3986, 0.2846, 0.9695, 0.1983, 0.9674, 0.17, 0.9979, 0.1679, 1.0, 0.1961, 0.675, 0.3694, 0.6777, 0.4005, 0.6532, 0.4078, 0.6455, 0.38, 0.7415, 0.3583, 0.7428, 0.3906, 0.7258, 0.39, 0.724, 0.3577, 0.3066, 0.2957, 0.3102, 0.2619, 0.3272, 0.265, 0.3239, 0.2945, 0.8694, 0.4328, 0.8715, 0.4027, 0.9013, 0.4052, 0.8955, 0.435, 0.8672, 0.4633, 0.8694, 0.4328, 0.8955, 0.435, 0.8925, 0.4657, 0.847, 0.4609, 0.848, 0.4302, 0.8694, 0.4328, 0.8672, 0.4633, 0.9436, 0.1712, 0.9448, 0.1403, 0.9651, 0.1393, 0.9674, 0.17, 0.2856, 0.2538, 0.2908, 0.2203, 0.3103, 0.2247, 0.3102, 0.2619, 0.7258, 0.39, 0.7277, 0.4279, 0.708, 0.4298, 0.7087, 0.3927, 0.7755, 0.3951, 0.774, 0.429, 0.747, 0.4276, 0.7428, 0.3906, 0.3272, 0.265, 0.3299, 0.2271, 0.3492, 0.2279, 0.3443, 0.2647, 0.3706, 0.2603, 0.3702, 0.2264, 0.3899, 0.225, 0.3956, 0.2561, 0.9674, 0.17, 0.9651, 0.1393, 0.9941, 0.1372, 0.9979, 0.1679, 0.6777, 0.4005, 0.6826, 0.434, 0.6635, 0.4379, 0.6532, 0.4078, 0.7428, 0.3906, 0.747, 0.4276, 0.7277, 0.4279, 0.7258, 0.39, 0.3102, 0.2619, 0.3103, 0.2247, 0.3299, 0.2271, 0.3272, 0.265, 0.4479, 0.6339, 0.4715, 0.6335, 0.4635, 0.6822, 0.4487, 0.6825, 0.526, 0.9182, 0.5013, 0.9106, 0.4994, 0.8594, 0.5125, 0.8674, 0.3482, 0.6288, 0.3743, 0.6219, 0.3627, 0.6748, 0.3476, 0.6815, 0.2265, 0.9718, 0.2037, 0.9714, 0.213, 0.9179, 0.2269, 0.9182, 0.3184, 0.6211, 0.3482, 0.6288, 0.3476, 0.6815, 0.3283, 0.6747, 0.5013, 0.9106, 0.4715, 0.9182, 0.4805, 0.8624, 0.4994, 0.8594, 0.4487, 0.6825, 0.4635, 0.6822, 0.4611, 0.7342, 0.4495, 0.7345, 0.5125, 0.8674, 0.4994, 0.8594, 0.498, 0.8059, 0.5071, 0.8139, 0.3476, 0.6815, 0.3627, 0.6748, 0.3585, 0.7292, 0.3471, 0.7359, 0.2269, 0.9182, 0.213, 0.9179, 0.2168, 0.8639, 0.2275, 0.8641, 0.3283, 0.6747, 0.3476, 0.6815, 0.3471, 0.7359, 0.3319, 0.7294, 0.4994, 0.8594, 0.4805, 0.8624, 0.4805, 0.8133, 0.498, 0.8059, 0.4495, 0.7345, 0.4611, 0.7342, 0.4643, 0.7761, 0.4499, 0.7764, 0.5071, 0.8139, 0.498, 0.8059, 0.4981, 0.7634, 0.5105, 0.7713, 0.3471, 0.7359, 0.3585, 0.7292, 0.3621, 0.7714, 0.3474, 0.7776, 0.2275, 0.8641, 0.2168, 0.8639, 0.2147, 0.823, 0.2282, 0.8233, 0.3319, 0.7294, 0.3471, 0.7359, 0.3474, 0.7776, 0.3288, 0.7714, 0.498, 0.8059, 0.4805, 0.8133, 0.4769, 0.771, 0.4981, 0.7634, 0.4499, 0.7764, 0.4643, 0.7761, 0.4655, 0.7988, 0.4502, 0.7991, 0.5105, 0.7713, 0.4981, 0.7634, 0.4981, 0.7403, 0.5115, 0.7482, 0.3474, 0.7776, 0.3621, 0.7714, 0.3633, 0.7944, 0.3475, 0.8004, 0.2282, 0.8233, 0.2147, 0.823, 0.2141, 0.8006, 0.2285, 0.8009, 0.3288, 0.7714, 0.3474, 0.7776, 0.3475, 0.8004, 0.3277, 0.7943, 0.4981, 0.7634, 0.4769, 0.771, 0.4755, 0.7479, 0.4981, 0.7403, 0.4502, 0.7991, 0.4655, 0.7988, 0.4653, 0.8479, 0.4508, 0.8482, 0.5115, 0.7482, 0.4981, 0.7403, 0.4966, 0.6906, 0.5097, 0.698, 0.3475, 0.8004, 0.3633, 0.7944, 0.3623, 0.8451, 0.347, 0.8511, 0.2285, 0.8009, 0.2141, 0.8006, 0.2155, 0.7508, 0.2292, 0.7511, 0.3277, 0.7943, 0.3475, 0.8004, 0.347, 0.8511, 0.3285, 0.845, 0.4981, 0.7403, 0.4755, 0.7479, 0.4757, 0.6976, 0.4966, 0.6906, 0.4508, 0.8482, 0.4653, 0.8479, 0.4615, 0.8839, 0.4514, 0.8841, 0.5097, 0.698, 0.4966, 0.6906, 0.4947, 0.6537, 0.5028, 0.6607, 0.347, 0.8511, 0.3623, 0.8451, 0.3565, 0.8835, 0.3463, 0.8898, 0.2292, 0.7511, 0.2155, 0.7508, 0.2203, 0.7123, 0.2295, 0.7125, 0.3285, 0.845, 0.347, 0.8511, 0.3463, 0.8898, 0.3335, 0.8838, 0.4966, 0.6906, 0.4757, 0.6976, 0.48, 0.66, 0.4947, 0.6537, 0.4514, 0.8841, 0.4615, 0.8839, 0.4715, 0.9025, 0.4515, 0.9028, 0.5028, 0.6607, 0.4947, 0.6537, 0.4961, 0.6359, 0.4993, 0.6405, 0.4142, 0.7158, 0.4092, 0.7229, 0.406, 0.7043, 0.4142, 0.6967, 0.2295, 0.7125, 0.2203, 0.7123, 0.2124, 0.6924, 0.2321, 0.6987, 0.3335, 0.8838, 0.3463, 0.8898, 0.3471, 0.9055, 0.341, 0.904, 0.4947, 0.6537, 0.48, 0.66, 0.4877, 0.6335, 0.4961, 0.6359, 0.0, 0.0, 0.0, 0.0, 0.0, 0.0, 0.0, 0.0, 0.6066, 0.8216, 0.6066, 0.8435, 0.593, 0.8431, 0.593, 0.8215, 0.2877, 0.6762, 0.2776, 0.6783, 0.2779, 0.6637, 0.2877, 0.6617, 0.0, 0.0, 0.0, 0.0, 0.0, 0.0, 0.0, 0.0, 0.8082, 0.7055, 0.808, 0.7187, 0.7921, 0.7138, 0.7922, 0.7051, 0.2943, 0.6863, 0.2877, 0.6762, 0.2877, 0.6617, 0.294, 0.6717, 0.8082, 0.6955, 0.8082, 0.7055, 0.7922, 0.7051, 0.7921, 0.6982, 0.0342, 0.05845, 0.03449, 0.0803, 0.02086, 0.08041, 0.02058, 0.0588, 0.4515, 0.9028, 0.4715, 0.9025, 0.4715, 0.9163, 0.4517, 0.9166, 0.4077, 0.7249, 0.4152, 0.7229, 0.4152, 0.739, 0.406, 0.741, 0.3471, 0.9055, 0.3548, 0.8959, 0.3546, 0.9101, 0.3471, 0.9197, 0.2321, 0.6987, 0.2124, 0.6924, 0.2112, 0.6845, 0.2323, 0.6847, 0.341, 0.904, 0.3471, 0.9055, 0.3471, 0.9197, 0.3412, 0.9182, 0.2082, 0.6737, 0.2112, 0.6845, 0.198, 0.6826, 0.1931, 0.6769, 0.2534, 0.6989, 0.2321, 0.6987, 0.2323, 0.6847, 0.2534, 0.6849, 0.4312, 0.9074, 0.4515, 0.9028, 0.4517, 0.9166, 0.4305, 0.9168, 0.02913, 0.03626, 0.0342, 0.05845, 0.02058, 0.0588, 0.01426, 0.03677, 0.6066, 0.7997, 0.6066, 0.8216, 0.593, 0.8215, 0.593, 0.7998, 0.241, 0.7126, 0.2295, 0.7125, 0.2321, 0.6987, 0.2534, 0.6989, 0.4411, 0.8843, 0.4514, 0.8841, 0.4515, 0.9028, 0.4312, 0.9074, 0.245, 0.7512, 0.2292, 0.7511, 0.2295, 0.7125, 0.241, 0.7126, 0.4361, 0.8484, 0.4508, 0.8482, 0.4514, 0.8841, 0.4411, 0.8843, 0.2451, 0.8011, 0.2285, 0.8009, 0.2292, 0.7511, 0.245, 0.7512, 0.4347, 0.7993, 0.4502, 0.7991, 0.4508, 0.8482, 0.4361, 0.8484, 0.2438, 0.8235, 0.2282, 0.8233, 0.2285, 0.8009, 0.2451, 0.8011, 0.4354, 0.7766, 0.4499, 0.7764, 0.4502, 0.7991, 0.4347, 0.7993, 0.2404, 0.8643, 0.2275, 0.8641, 0.2282, 0.8233, 0.2438, 0.8235, 0.4377, 0.7346, 0.4495, 0.7345, 0.4499, 0.7764, 0.4354, 0.7766, 0.243, 0.9184, 0.2269, 0.9182, 0.2275, 0.8641, 0.2404, 0.8643, 0.4336, 0.6865, 0.4487, 0.6825, 0.4495, 0.7345, 0.4377, 0.7346, 0.2514, 0.972, 0.2265, 0.9718, 0.2269, 0.9182, 0.243, 0.9184, 0.4284, 0.6341, 0.4479, 0.6339, 0.4487, 0.6825, 0.4336, 0.6865, 0.0, 0.0, 0.0, 0.0, 0.0, 0.0, 0.0, 0.0, 0.593, 0.7998, 0.593, 0.8215, 0.5728, 0.8202, 0.5728, 0.7991, 0.04527, 0.04778, 0.04541, 0.05827, 0.0342, 0.05845, 0.02913, 0.03626, 0.4337, 0.5799, 0.4334, 0.5904, 0.4165, 0.5899, 0.4173, 0.568, 0.08325, 0.04186, 0.08345, 0.05747, 0.04541, 0.05827, 0.04527, 0.04778, 0.4696, 0.5766, 0.4691, 0.5923, 0.4334, 0.5904, 0.4337, 0.5799, 0.1265, 0.03709, 0.1268, 0.05647, 0.08345, 0.05747, 0.08325, 0.04186, 0.5115, 0.575, 0.5108, 0.5944, 0.4691, 0.5923, 0.4696, 0.5766, 0.1473, 0.03786, 0.1476, 0.05584, 0.1268, 0.05647, 0.1265, 0.03709, 0.533, 0.5774, 0.5324, 0.5954, 0.5108, 0.5944, 0.5115, 0.575, 0.1853, 0.0417, 0.1855, 0.05459, 0.1476, 0.05584, 0.1473, 0.03786, 0.5735, 0.5842, 0.5731, 0.5971, 0.5324, 0.5954, 0.533, 0.5774, 0.2296, 0.04018, 0.2301, 0.05351, 0.1855, 0.05459, 0.1853, 0.0417, 0.6171, 0.5836, 0.6166, 0.5993, 0.5731, 0.5971, 0.5735, 0.5842, 0.2706, 0.03177, 0.2713, 0.05425, 0.2301, 0.05351, 0.2296, 0.04018, 0.6538, 0.5752, 0.6528, 0.6013, 0.6166, 0.5993, 0.6171, 0.5836, 0.6913, 0.8375, 0.6913, 0.8586, 0.6736, 0.8541, 0.6717, 0.8383, 0.2898, 0.6397, 0.2807, 0.6416, 0.2977, 0.6211, 0.3026, 0.6255, 0.4305, 0.9168, 0.4517, 0.9166, 0.452, 0.9402, 0.4312, 0.9404, 0.2534, 0.6849, 0.2323, 0.6847, 0.2326, 0.6608, 0.2534, 0.6611, 0.395, 0.7686, 0.4145, 0.7745, 0.4118, 0.8091, 0.3989, 0.8003, 0.347, 0.9439, 0.3542, 0.9344, 0.3743, 0.9714, 0.3672, 0.9733, 0.0, 0.0, 0.0, 0.0, 0.0, 0.0, 0.0, 0.0, 0.0, 0.0, 0.0, 0.0, 0.0, 0.0, 0.0, 0.0, 0.01426, 0.03677, 0.02058, 0.0588, 0.0002728, 0.0604, 0.0, 0.03935, 0.7351, 0.5778, 0.7365, 0.6057, 0.7073, 0.6042, 0.7067, 0.5769, 0.2919, 0.07839, 0.2922, 0.05237, 0.3131, 0.05048, 0.312, 0.07773, 0.3405, 0.07748, 0.3424, 0.04968, 0.37, 0.05475, 0.3675, 0.08191, 0.7899, 0.57, 0.7926, 0.5966, 0.7642, 0.6012, 0.7622, 0.574, 0.312, 0.07773, 0.3131, 0.05048, 0.3424, 0.04968, 0.3405, 0.07748, 0.7622, 0.574, 0.7642, 0.6012, 0.7365, 0.6057, 0.7351, 0.5778, 0.6802, 0.576, 0.68, 0.6027, 0.6528, 0.6013, 0.6538, 0.5752, 0.3885, 0.08585, 0.3917, 0.05934, 0.4122, 0.06369, 0.4084, 0.08956, 0.6912, 0.7865, 0.6893, 0.7927, 0.6806, 0.7984, 0.6825, 0.7904, 0.6893, 0.7927, 0.6912, 0.8032, 0.6854, 0.8064, 0.6806, 0.7984, 0.6023, 0.7284, 0.6071, 0.7332, 0.6071, 0.7492, 0.6023, 0.7448, 0.4312, 0.9074, 0.4305, 0.9168, 0.4164, 0.9141, 0.4158, 0.9072, 0.2112, 0.6845, 0.2124, 0.6924, 0.1969, 0.6925, 0.198, 0.6826, 0.526, 0.843, 0.5389, 0.8434, 0.5389, 0.8595, 0.53, 0.8582, 0.3992, 0.8123, 0.3851, 0.8082, 0.3857, 0.803, 0.3989, 0.8003, 0.2334, 0.6318, 0.2192, 0.6299, 0.2167, 0.6265, 0.2304, 0.6211, 0.4145, 0.8145, 0.4013, 0.8184, 0.3992, 0.8123, 0.4129, 0.8078, 0.4129, 0.8078, 0.3992, 0.8123, 0.3989, 0.8003, 0.4118, 0.8091, 0.3415, 0.9425, 0.347, 0.9439, 0.3672, 0.9733, 0.3676, 0.9772, 0.7897, 0.8735, 0.769, 0.8735, 0.7715, 0.8409, 0.7849, 0.844, 0.7864, 0.6661, 0.776, 0.6725, 0.7907, 0.6335, 0.7966, 0.634, 0.2326, 0.6608, 0.2118, 0.6606, 0.2192, 0.6299, 0.2334, 0.6318, 0.55, 0.8452, 0.5495, 0.8527, 0.5393, 0.8505, 0.543, 0.843, 0.5495, 0.8527, 0.55, 0.8579, 0.5389, 0.8579, 0.5393, 0.8505, 0.7921, 0.7091, 0.7919, 0.7196, 0.7788, 0.7144, 0.776, 0.7093, 0.7921, 0.6955, 0.7921, 0.7091, 0.776, 0.7093, 0.776, 0.7021, 0.8158, 0.8581, 0.8022, 0.8581, 0.8047, 0.8409, 0.812, 0.8417, 0.02913, 0.03626, 0.01426, 0.03677, 0.01493, 0.0199, 0.02486, 0.02215, 0.414, 0.8365, 0.4113, 0.8518, 0.4084, 0.8534, 0.4037, 0.8348, 0.3743, 0.836, 0.3791, 0.8184, 0.3828, 0.8208, 0.3848, 0.8366, 0.377, 0.8534, 0.3743, 0.836, 0.3848, 0.8366, 0.3828, 0.8522, 0.414, 0.8206, 0.414, 0.8365, 0.4037, 0.8348, 0.4113, 0.8184, 0.4037, 0.8185, 0.4037, 0.8396, 0.3848, 0.8366, 0.3828, 0.8208, 0.2954, 0.6496, 0.2898, 0.6397, 0.3026, 0.6255, 0.3087, 0.627, 0.7031, 0.8479, 0.7133, 0.8413, 0.7181, 0.8649, 0.7105, 0.864, 0.4037, 0.8396, 0.4037, 0.8607, 0.3828, 0.8522, 0.3848, 0.8366, 0.7725, 0.6811, 0.776, 0.7198, 0.7385, 0.7262, 0.734, 0.6813, 0.6739, 0.8138, 0.6466, 0.8165, 0.645, 0.7738, 0.6806, 0.7748, 0.776, 0.6398, 0.7725, 0.6811, 0.734, 0.6813, 0.7382, 0.6335, 0.6926, 0.6816, 0.6929, 0.7242, 0.655, 0.7274, 0.6523, 0.6827, 0.6093, 0.6373, 0.6095, 0.68, 0.5696, 0.6792, 0.572, 0.6335, 0.6929, 0.6335, 0.6926, 0.6816, 0.6523, 0.6827, 0.656, 0.6349, 0.6095, 0.68, 0.6095, 0.7284, 0.5729, 0.7274, 0.5696, 0.6792, 0.6466, 0.8165, 0.6201, 0.8165, 0.6095, 0.7785, 0.645, 0.7738, 0.06041, 0.9814, 0.02829, 0.9783, 0.03666, 0.9069, 0.06379, 0.9095, 0.9433, 0.1996, 0.9695, 0.1983, 0.9717, 0.275, 0.9489, 0.2762, 0.3695, 0.2914, 0.3986, 0.2846, 0.402, 0.3616, 0.3768, 0.3661, 0.7752, 0.364, 0.7415, 0.3583, 0.7544, 0.2862, 0.7831, 0.2894, 0.09709, 0.9864, 0.06041, 0.9814, 0.06379, 0.9095, 0.09547, 0.9141, 0.9695, 0.1983, 1.0, 0.1961, 0.9996, 0.2731, 0.9717, 0.275, 0.675, 0.3694, 0.6455, 0.38, 0.6324, 0.3026, 0.6592, 0.2951, 0.1609, 0.624, 0.1931, 0.6211, 0.189, 0.6932, 0.1633, 0.6955, 0.9025, 0.3774, 0.8735, 0.3749, 0.8776, 0.2973, 0.906, 0.2999, 0.8735, 0.3749, 0.8493, 0.372, 0.8576, 0.2949, 0.8776, 0.2973, 0.2823, 0.2847, 0.3066, 0.2957, 0.2834, 0.3661, 0.264, 0.3586, 0.1263, 0.6267, 0.1609, 0.624, 0.1633, 0.6955, 0.1353, 0.6978, 0.06379, 0.9095, 0.03666, 0.9069, 0.0449, 0.8571, 0.06628, 0.8593, 0.9489, 0.2762, 0.9717, 0.275, 0.9733, 0.3289, 0.9546, 0.3299, 0.3768, 0.3661, 0.402, 0.3616, 0.4027, 0.4156, 0.3821, 0.4184, 0.7831, 0.2894, 0.7544, 0.2862, 0.7654, 0.2358, 0.7883, 0.2372, 0.09547, 0.9141, 0.06379, 0.9095, 0.06628, 0.8593, 0.09221, 0.8634, 0.9717, 0.275, 0.9996, 0.2731, 0.9955, 0.3274, 0.9733, 0.3289, 0.6592, 0.2951, 0.6324, 0.3026, 0.6278, 0.2474, 0.6482, 0.2424, 0.1633, 0.6955, 0.189, 0.6932, 0.1839, 0.7443, 0.1652, 0.746, 0.906, 0.2999, 0.8776, 0.2973, 0.8806, 0.2422, 0.9022, 0.2441, 0.8776, 0.2973, 0.8576, 0.2949, 0.8651, 0.2403, 0.8806, 0.2422, 0.264, 0.3586, 0.2834, 0.3661, 0.2651, 0.4157, 0.2508, 0.4107, 0.1353, 0.6978, 0.1633, 0.6955, 0.1652, 0.746, 0.144, 0.7477, 0.06628, 0.8593, 0.0449, 0.8571, 0.05027, 0.8247, 0.06791, 0.8265, 0.9546, 0.3299, 0.9733, 0.3289, 0.9744, 0.3638, 0.9582, 0.3646, 0.3821, 0.4184, 0.4027, 0.4156, 0.4032, 0.4506, 0.3855, 0.4524, 0.7883, 0.2372, 0.7654, 0.2358, 0.7725, 0.2029, 0.7918, 0.2033, 0.09221, 0.8634, 0.06628, 0.8593, 0.06791, 0.8265, 0.09011, 0.8302, 0.9733, 0.3289, 0.9955, 0.3274, 0.9928, 0.3625, 0.9744, 0.3638, 0.6482, 0.2424, 0.6278, 0.2474, 0.6249, 0.2162, 0.642, 0.2124, 0.1652, 0.746, 0.1839, 0.7443, 0.1813, 0.7736, 0.1662, 0.775, 0.9022, 0.2441, 0.8806, 0.2422, 0.8823, 0.2111, 0.9002, 0.2126, 0.8806, 0.2422, 0.8651, 0.2403, 0.8691, 0.2095, 0.8823, 0.2111, 0.2508, 0.4107, 0.2651, 0.4157, 0.2548, 0.4442, 0.2433, 0.4404, 0.144, 0.7477, 0.1652, 0.746, 0.1662, 0.775, 0.1487, 0.7763, 0.06791, 0.8265, 0.05027, 0.8247, 0.04838, 0.8043, 0.0684, 0.8063, 0.9582, 0.3646, 0.9744, 0.3638, 0.9746, 0.3833, 0.9538, 0.3844, 0.3855, 0.4524, 0.4032, 0.4506, 0.4098, 0.4705, 0.3869, 0.4724, 0.7918, 0.2033, 0.7725, 0.2029, 0.7706, 0.1808, 0.7948, 0.1834, 0.09011, 0.8302, 0.06791, 0.8265, 0.0684, 0.8063, 0.09328, 0.8083, 0.9744, 0.3638, 0.9928, 0.3625, 0.9968, 0.3818, 0.9746, 0.3833, 0.642, 0.2124, 0.6249, 0.2162, 0.6102, 0.1986, 0.6374, 0.1935, 0.1662, 0.775, 0.1813, 0.7736, 0.1906, 0.7929, 0.1665, 0.7951, 0.9002, 0.2126, 0.8823, 0.2111, 0.8826, 0.1931, 0.9115, 0.1958, 0.8823, 0.2111, 0.8691, 0.2095, 0.864, 0.1909, 0.8826, 0.1931, 0.2433, 0.4404, 0.2548, 0.4442, 0.2556, 0.4643, 0.2399, 0.4595, 0.1487, 0.7763, 0.1662, 0.775, 0.1665, 0.7951, 0.143, 0.7969, 0.0684, 0.8063, 0.04838, 0.8043, 0.05623, 0.7576, 0.07076, 0.7591, 0.9538, 0.3844, 0.9746, 0.3833, 0.9762, 0.4333, 0.9591, 0.4342, 0.3869, 0.4724, 0.4098, 0.4705, 0.4105, 0.5206, 0.3918, 0.5213, 0.7948, 0.1834, 0.7706, 0.1808, 0.7809, 0.1334, 0.7997, 0.1346, 0.09328, 0.8083, 0.0684, 0.8063, 0.07076, 0.7591, 0.09015, 0.7606, 0.9746, 0.3833, 0.9968, 0.3818, 0.9928, 0.4321, 0.9762, 0.4333, 0.6374, 0.1935, 0.6102, 0.1986, 0.608, 0.149, 0.6276, 0.1461, 0.1665, 0.7951, 0.1906, 0.7929, 0.1842, 0.8391, 0.1682, 0.8407, 0.9115, 0.1958, 0.8826, 0.1931, 0.8854, 0.1436, 0.9063, 0.1456, 0.8826, 0.1931, 0.864, 0.1909, 0.8721, 0.142, 0.8854, 0.1436, 0.2399, 0.4595, 0.2556, 0.4643, 0.2373, 0.509, 0.2278, 0.5065, 0.143, 0.7969, 0.1665, 0.7951, 0.1682, 0.8407, 0.1529, 0.8418, 0.07076, 0.7591, 0.05623, 0.7576, 0.06307, 0.709, 0.07314, 0.7101, 0.9591, 0.4342, 0.9762, 0.4333, 0.9777, 0.4845, 0.9637, 0.4852, 0.3918, 0.5213, 0.4105, 0.5206, 0.412, 0.5719, 0.3968, 0.5716, 0.7997, 0.1346, 0.7809, 0.1334, 0.7905, 0.08421, 0.8049, 0.08436, 0.09015, 0.7606, 0.07076, 0.7591, 0.07314, 0.7101, 0.08808, 0.7112, 0.9762, 0.4333, 0.9928, 0.4321, 0.9899, 0.4836, 0.9777, 0.4845, 0.6276, 0.1461, 0.608, 0.149, 0.6003, 0.09993, 0.6174, 0.09819, 0.1682, 0.8407, 0.1842, 0.8391, 0.183, 0.8864, 0.1698, 0.8877, 0.9063, 0.1456, 0.8854, 0.1436, 0.8879, 0.09458, 0.906, 0.09629, 0.8854, 0.1436, 0.8721, 0.142, 0.8763, 0.09319, 0.8879, 0.09458, 0.2278, 0.5065, 0.2373, 0.509, 0.2236, 0.5554, 0.2162, 0.5541, 0.1529, 0.8418, 0.1682, 0.8407, 0.1698, 0.8877, 0.1572, 0.8886, 0.8161, 0.1357, 0.7997, 0.1346, 0.8049, 0.08436, 0.8174, 0.08447, 0.3767, 0.5222, 0.3918, 0.5213, 0.3968, 0.5716, 0.3853, 0.5715, 0.8161, 0.1858, 0.7948, 0.1834, 0.7997, 0.1346, 0.8161, 0.1357, 0.3673, 0.4748, 0.3869, 0.4724, 0.3918, 0.5213, 0.3767, 0.5222, 0.8082, 0.2055, 0.7918, 0.2033, 0.7948, 0.1834, 0.8161, 0.1858, 0.3718, 0.4547, 0.3855, 0.4524, 0.3869, 0.4724, 0.3673, 0.4748, 0.8081, 0.2404, 0.7883, 0.2372, 0.7918, 0.2033, 0.8082, 0.2055, 0.3654, 0.4217, 0.3821, 0.4184, 0.3855, 0.4524, 0.3718, 0.4547, 0.808, 0.2944, 0.7831, 0.2894, 0.7883, 0.2372, 0.8081, 0.2404, 0.3554, 0.3712, 0.3768, 0.3661, 0.3821, 0.4184, 0.3654, 0.4217, 0.8011, 0.3715, 0.7752, 0.364, 0.7831, 0.2894, 0.808, 0.2944, 0.3439, 0.2989, 0.3695, 0.2914, 0.3768, 0.3661, 0.3554, 0.3712, 0.3675, 0.08191, 0.37, 0.05475, 0.3917, 0.05934, 0.3885, 0.08585, 0.8161, 0.5676, 0.8193, 0.5922, 0.7926, 0.5966, 0.7899, 0.57, 0.3443, 0.2647, 0.3492, 0.2279, 0.3702, 0.2264, 0.3706, 0.2603, 0.7979, 0.3999, 0.7915, 0.4308, 0.774, 0.429, 0.7755, 0.3951, 0.3439, 0.2989, 0.3443, 0.2647, 0.3706, 0.2603, 0.3695, 0.2914, 0.8011, 0.3715, 0.7979, 0.3999, 0.7755, 0.3951, 0.7752, 0.364, 0.7979, 0.4984, 0.8059, 0.5324, 0.7824, 0.5351, 0.7764, 0.5003, 0.3575, 0.1532, 0.3621, 0.1177, 0.3808, 0.1205, 0.3744, 0.1551, 0.7933, 0.4617, 0.7979, 0.4984, 0.7764, 0.5003, 0.7739, 0.4629, 0.3545, 0.1914, 0.3575, 0.1532, 0.3744, 0.1551, 0.371, 0.1925, 0.8144, 0.7921, 0.7933, 0.786, 0.7965, 0.7262, 0.8144, 0.74, 0.406, 0.768, 0.3938, 0.753, 0.3893, 0.6967, 0.406, 0.7002, 0.7439, 0.8576, 0.744, 0.8405, 0.7677, 0.8403, 0.7677, 0.8595, 0.819, 0.03551, 0.81, 0.03611, 0.8096, 0.0007957, 0.822, 0.0, 0.771, 0.7796, 0.7933, 0.786, 0.7965, 0.8113, 0.769, 0.8093, 0.769, 0.8093, 0.7965, 0.8113, 0.7944, 0.8409, 0.7731, 0.8302, 0.3621, 0.1177, 0.3675, 0.08191, 0.3885, 0.08585, 0.3808, 0.1205, 0.8059, 0.5324, 0.8161, 0.5676, 0.7899, 0.57, 0.7824, 0.5351, 0.06307, 0.709, 0.05632, 0.7087, 0.05107, 0.6599, 0.06676, 0.6619, 0.8174, 0.08447, 0.8049, 0.08436, 0.81, 0.03611, 0.819, 0.03551, 0.8998, 0.6342, 0.8642, 0.6239, 0.8637, 0.5978, 0.8923, 0.61, 0.8193, 0.5922, 0.822, 0.6125, 0.7988, 0.6217, 0.7926, 0.5966, 0.7915, 0.4308, 0.7933, 0.4617, 0.7739, 0.4629, 0.774, 0.429, 0.3492, 0.2279, 0.3545, 0.1914, 0.371, 0.1925, 0.3702, 0.2264, 0.37, 0.05475, 0.3724, 0.02989, 0.3947, 0.03514, 0.3917, 0.05934, 0.8642, 0.6239, 0.8308, 0.6278, 0.8322, 0.5971, 0.8637, 0.5978, 0.2117, 0.5034, 0.2278, 0.5065, 0.2162, 0.5541, 0.2022, 0.5521, 0.6414, 0.1435, 0.6276, 0.1461, 0.6174, 0.09819, 0.6286, 0.09674, 0.2176, 0.4542, 0.2399, 0.4595, 0.2278, 0.5065, 0.2117, 0.5034, 0.6588, 0.1887, 0.6374, 0.1935, 0.6276, 0.1461, 0.6414, 0.1435, 0.2275, 0.4363, 0.2433, 0.4404, 0.2399, 0.4595, 0.2176, 0.4542, 0.6561, 0.2088, 0.642, 0.2124, 0.6374, 0.1935, 0.6588, 0.1887, 0.2322, 0.4054, 0.2508, 0.4107, 0.2433, 0.4404, 0.2275, 0.4363, 0.6658, 0.2375, 0.6482, 0.2424, 0.642, 0.2124, 0.6561, 0.2088, 0.2402, 0.3506, 0.264, 0.3586, 0.2508, 0.4107, 0.2322, 0.4054, 0.6832, 0.2876, 0.6592, 0.2951, 0.6482, 0.2424, 0.6658, 0.2375, 0.2536, 0.2734, 0.2823, 0.2847, 0.264, 0.3586, 0.2402, 0.3506, 0.705, 0.3587, 0.675, 0.3694, 0.6592, 0.2951, 0.6832, 0.2876, 0.7067, 0.5769, 0.7073, 0.6042, 0.68, 0.6027, 0.6802, 0.576, 0.2718, 0.07905, 0.2713, 0.05425, 0.2922, 0.05237, 0.2919, 0.07839, 0.7087, 0.3927, 0.708, 0.4298, 0.6826, 0.434, 0.6777, 0.4005, 0.261, 0.2457, 0.2713, 0.2158, 0.2908, 0.2203, 0.2856, 0.2538, 0.705, 0.3587, 0.7087, 0.3927, 0.6777, 0.4005, 0.675, 0.3694, 0.2536, 0.2734, 0.261, 0.2457, 0.2856, 0.2538, 0.2823, 0.2847, 0.2805, 0.1485, 0.277, 0.1138, 0.2947, 0.1139, 0.2964, 0.1491, 0.7084, 0.5048, 0.7079, 0.5407, 0.6843, 0.5405, 0.687, 0.5053, 0.2794, 0.1853, 0.2805, 0.1485, 0.2964, 0.1491, 0.2947, 0.1867, 0.707, 0.4666, 0.7084, 0.5048, 0.687, 0.5053, 0.686, 0.4677, 0.5279, 0.7903, 0.5497, 0.7833, 0.5543, 0.843, 0.5367, 0.8379, 0.5777, 0.7284, 0.5926, 0.7425, 0.5868, 0.7991, 0.5728, 0.7798, 0.7237, 0.8554, 0.7181, 0.8385, 0.7439, 0.8388, 0.7437, 0.8591, 0.5714, 0.7763, 0.5497, 0.7833, 0.553, 0.7584, 0.5728, 0.7569, 0.5728, 0.7569, 0.553, 0.7584, 0.551, 0.7284, 0.5666, 0.7375, 0.7079, 0.5407, 0.7067, 0.5769, 0.6802, 0.576, 0.6843, 0.5405, 0.277, 0.1138, 0.2718, 0.07905, 0.2919, 0.07839, 0.2947, 0.1139, 0.6286, 0.09674, 0.6174, 0.09819, 0.6066, 0.04663, 0.6198, 0.04597, 0.6198, 0.04597, 0.6066, 0.04663, 0.604, 0.01143, 0.6245, 0.01038, 0.2022, 0.5521, 0.2162, 0.5541, 0.2053, 0.6056, 0.1891, 0.6043, 0.8801, 0.7399, 0.8573, 0.7525, 0.8591, 0.7274, 0.8871, 0.7177, 0.2713, 0.05425, 0.2706, 0.03177, 0.2923, 0.02866, 0.2922, 0.05237, 0.8573, 0.7525, 0.8423, 0.752, 0.8354, 0.7226, 0.8591, 0.7274, 0.2713, 0.2158, 0.2794, 0.1853, 0.2947, 0.1867, 0.2908, 0.2203, 0.708, 0.4298, 0.707, 0.4666, 0.686, 0.4677, 0.6826, 0.434, 0.7073, 0.6042, 0.7075, 0.6277, 0.6795, 0.6258, 0.68, 0.6027, 0.894, 0.6955, 0.861, 0.7022, 0.8638, 0.6863, 0.8898, 0.6831, 0.8308, 0.6278, 0.8642, 0.6239, 0.8656, 0.6404, 0.8392, 0.6425, 0.8642, 0.6239, 0.8998, 0.6342, 0.8911, 0.646, 0.8656, 0.6404, 0.861, 0.7022, 0.8285, 0.6931, 0.8379, 0.6827, 0.8638, 0.6863, 0.3724, 0.02989, 0.3444, 0.02188, 0.3447, 0.01067, 0.3618, 0.0143, 0.822, 0.6614, 0.8308, 0.6278, 0.8392, 0.6425, 0.8383, 0.6621, 0.3444, 0.02188, 0.314, 0.02556, 0.3265, 0.01167, 0.3447, 0.01067, 0.8285, 0.6931, 0.822, 0.6614, 0.8383, 0.6621, 0.8379, 0.6827])
me_cube.materials.append(mat_material)
me_cube.materials.append(mat_material_002)
me_cube.use_remesh_preserve_volume = False
me_cube.use_remesh_preserve_attributes = False
me_cube.use_mirror_vertex_groups = False
me_cube.update()

# ---- objects
ob_point = bpy.data.objects.new('Point', light_point)
ob_cube = bpy.data.objects.new('Cube', me_cube)
ob_lamp = bpy.data.objects.new('Lamp', light_lamp)
ob_camera = bpy.data.objects.new('Camera', cam_camera)

# ---- transforms, parenting, visibility, modifiers, constraints
ob_point.location = (-5.549, 2.414, 5.767)
ob_point.lineart.crease_threshold = 0.0
ob_cube.location = (0.0, 0.0, 1.928)
ob_cube.lock_rotations_4d = False
ob_cube.empty_display_type = 'ARROWS'
ob_cube.lineart.crease_threshold = 0.0
ob_lamp.location = (4.076, -3.934, 5.904)
ob_lamp.rotation_euler = (0.6503, 0.05522, 1.866)
ob_lamp.lock_rotations_4d = False
ob_lamp.empty_display_type = 'ARROWS'
ob_lamp.color = (0.0, 0.0, 0.0, 0.0)
ob_lamp.lineart.crease_threshold = 0.0
ob_camera.location = (7.481, -6.508, 5.344)
ob_camera.rotation_euler = (1.109, 0.0, 0.8149)
ob_camera.lock_rotations_4d = False
ob_camera.empty_display_type = 'ARROWS'
ob_camera.color = (0.0, 0.0, 0.0, 0.0)
ob_camera.display_type = 'WIRE'
ob_camera.lineart.crease_threshold = 0.0

# ---- collection membership
col_collection_1.objects.link(ob_point)
col_collection_1.objects.link(ob_cube)
col_collection_1.objects.link(ob_lamp)
col_collection_1.objects.link(ob_camera)

# ---- scene / render settings (as saved in the file)
scene.camera = ob_camera
scene.frame_start = 1; scene.frame_end = 250; scene.frame_set(120)
scene.render.engine = 'BLENDER_EEVEE_NEXT'
scene.render.resolution_percentage = 50
scene.render.dither_intensity = 0.0
scene.cycles.use_denoising = False
scene.cycles.samples = 128
scene.cycles.sampling_pattern = 'TABULATED_SOBOL'
scene.cycles.use_adaptive_sampling = False
scene.cycles.use_light_tree = False
scene.cycles.blur_glossy = 0.0
scene.cycles.sample_clamp_indirect = 0.0
scene.view_settings.view_transform = 'Standard'
bpy.context.view_layer.update()
